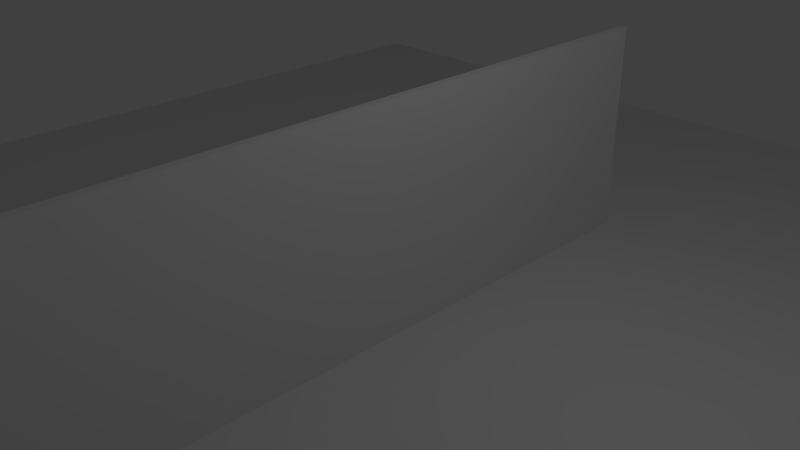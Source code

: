 # Source: sandy_beach.blend  (saved by Blender 2.63.17; exported with 4.5.12 LTS)
import bpy
from mathutils import Matrix  # noqa: F401  (used for matrix-valued properties, if any)

bpy.ops.wm.read_factory_settings(use_empty=True)
scene = bpy.context.scene
scene.name = 'Scene'

# ---- collections
col_collection_1 = bpy.data.collections.new('Collection 1'); scene.collection.children.link(col_collection_1)

# ---- materials (node trees are filled in below, after node groups)
mat_sand = bpy.data.materials.new('sand')
mat_sand.alpha_threshold = 0.0
mat_sand.use_transparent_shadow = False
mat_sand.roughness = 0.5
mat_sand.line_color = (0.0, 0.0, 0.0, 1.0)
mat_wood = bpy.data.materials.new('Wood')
mat_wood.alpha_threshold = 0.0
mat_wood.use_transparent_shadow = False
mat_wood.roughness = 0.5
mat_wood.line_color = (0.0, 0.0, 0.0, 1.0)

# ---- material node trees

# ---- world
world_world = bpy.data.worlds.new('World'); scene.world = world_world
world_world.color = (0.05088, 0.05088, 0.05088)
world_world.use_sun_shadow = False
world_world.sun_shadow_jitter_overblur = 0.0
world_world.cycles.sampling_method = 'MANUAL'
world_world.cycles.sample_map_resolution = 256

# ---- cameras
cam_camera = bpy.data.cameras.new('Camera')
cam_camera.clip_end = 100.0
cam_camera.lens = 35.0
cam_camera.sensor_width = 32.0
cam_camera.sensor_height = 18.0
cam_camera.ortho_scale = 7.314
cam_camera.dof.focus_distance = 0.0
cam_camera.dof.aperture_fstop = 128.0

# ---- lights
light_lamp = bpy.data.lights.new('Lamp', 'POINT')
light_lamp.transmission_factor = 0.0
light_lamp.cutoff_distance = 30.0
light_lamp.energy = 100.0
light_lamp.shadow_buffer_clip_start = 1.001
light_lamp.shadow_soft_size = 1.0
light_lamp.shadow_maximum_resolution = 0.006
light_lamp.use_absolute_resolution = True
light_lamp.cycles.use_multiple_importance_sampling = False

# ---- meshes
me_plane = bpy.data.meshes.new('Plane')
me_plane.from_pydata([(1.0, 1.0, 0.0), (1.0, -1.0, 0.0), (-1.0, -1.0, 0.0), (-1.0, 1.0, 0.0)], [], [(0, 3, 2, 1)])
me_plane.materials.append(mat_sand)
me_plane.use_remesh_preserve_volume = False
me_plane.use_remesh_preserve_attributes = False
me_plane.use_mirror_vertex_groups = False
me_plane.update()
me_cube = bpy.data.meshes.new('Cube')
me_cube.from_pydata([(1.0, 1.0, -1.0), (1.0, -1.0, -1.0), (-1.0, -1.0, -1.0), (-1.0, 1.0, -1.0), (1.0, 1.0, 1.0), (1.0, -1.0, 1.0), (-1.0, -1.0, 1.0), (-1.0, 1.0, 1.0)], [], [(0, 1, 2, 3), (4, 7, 6, 5), (0, 4, 5, 1), (1, 5, 6, 2), (2, 6, 7, 3), (4, 0, 3, 7)])
me_cube.materials.append(mat_wood)
me_cube.use_remesh_preserve_volume = False
me_cube.use_remesh_preserve_attributes = False
me_cube.use_mirror_vertex_groups = False
me_cube.update()

# ---- objects
ob_plane = bpy.data.objects.new('Plane', me_plane)
ob_cube = bpy.data.objects.new('Cube', me_cube)
ob_lamp = bpy.data.objects.new('Lamp', light_lamp)
ob_camera = bpy.data.objects.new('Camera', cam_camera)

# ---- transforms, parenting, visibility, modifiers, constraints
ob_plane.location = (-0.5499, 0.231, -1.348)
ob_plane.scale = (10.61, 10.61, 10.61)
ob_plane.lineart.crease_threshold = 0.0
ob_cube.location = (0.0, 0.0, 0.0)
ob_cube.scale = (0.05974, 5.251, 2.018)
ob_cube.lock_rotations_4d = False
ob_cube.empty_display_type = 'ARROWS'
ob_cube.lineart.crease_threshold = 0.0
ob_lamp.location = (4.076, 1.005, 5.904)
ob_lamp.rotation_euler = (0.6503, 0.05522, 1.866)
ob_lamp.lock_rotations_4d = False
ob_lamp.empty_display_type = 'ARROWS'
ob_lamp.color = (0.0, 0.0, 0.0, 0.0)
ob_lamp.lineart.crease_threshold = 0.0
ob_camera.location = (7.481, -6.508, 5.344)
ob_camera.rotation_euler = (1.109, 0.01082, 0.8149)
ob_camera.lock_rotations_4d = False
ob_camera.empty_display_type = 'ARROWS'
ob_camera.color = (0.0, 0.0, 0.0, 0.0)
ob_camera.display_type = 'WIRE'
ob_camera.lineart.crease_threshold = 0.0

# ---- collection membership
col_collection_1.objects.link(ob_plane)
col_collection_1.objects.link(ob_cube)
col_collection_1.objects.link(ob_lamp)
col_collection_1.objects.link(ob_camera)

# ---- scene / render settings (as saved in the file)
scene.camera = ob_camera
scene.frame_start = 1; scene.frame_end = 250; scene.frame_set(1)
scene.render.engine = 'BLENDER_EEVEE_NEXT'
scene.render.image_settings.color_mode = 'RGB'
scene.render.image_settings.compression = 90
scene.render.resolution_percentage = 50
scene.render.dither_intensity = 0.0
scene.render.bake_margin = 2
scene.render.bake_bias = 0.0
scene.cycles.use_denoising = False
scene.cycles.samples = 10
scene.cycles.sampling_pattern = 'TABULATED_SOBOL'
scene.cycles.light_sampling_threshold = 0.0
scene.cycles.use_adaptive_sampling = False
scene.cycles.use_light_tree = False
scene.cycles.blur_glossy = 0.0
scene.cycles.volume_bounces = 1
scene.cycles.pixel_filter_type = 'GAUSSIAN'
scene.cycles.sample_clamp_indirect = 0.0
scene.view_settings.view_transform = 'Standard'
bpy.context.view_layer.update()
